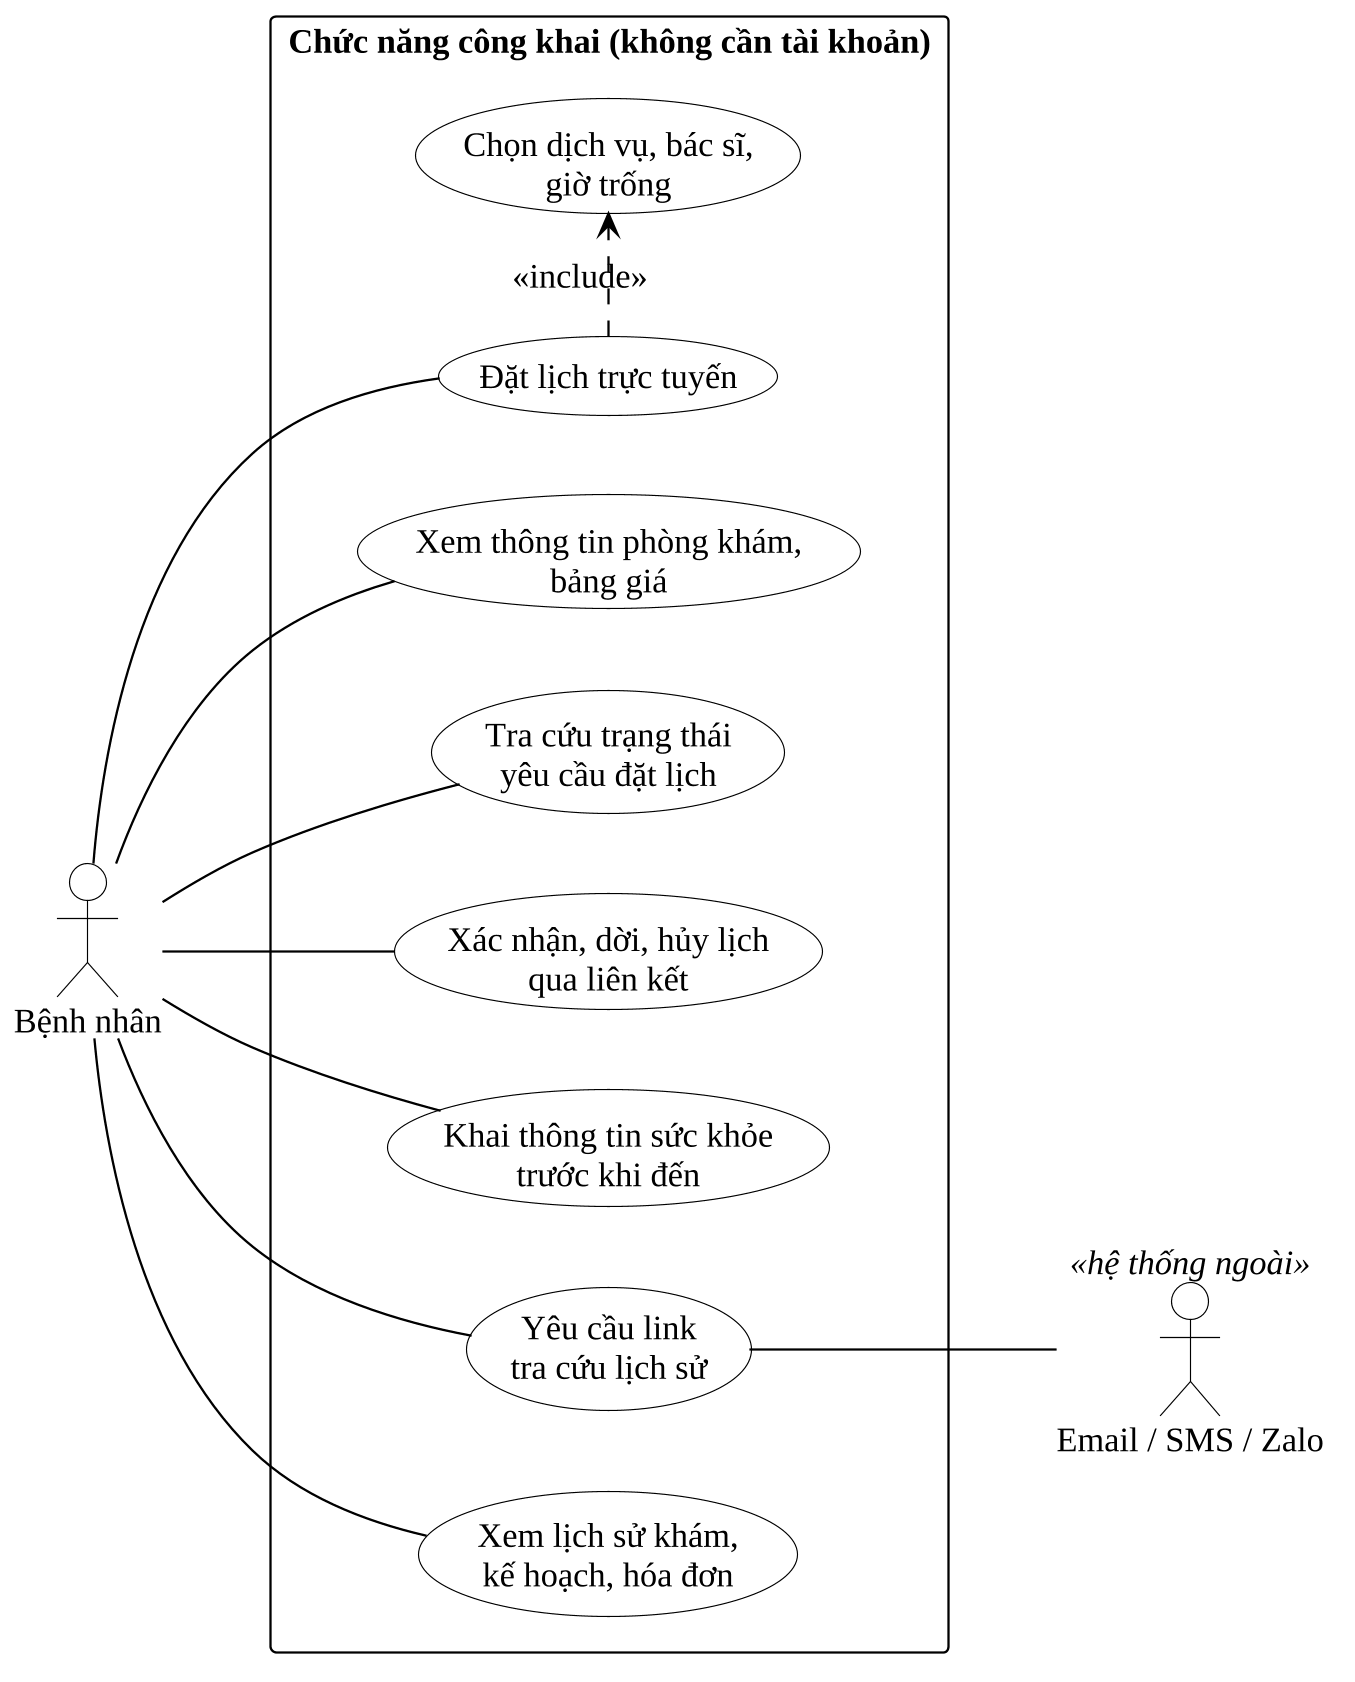

The diagram above was rendered by PlantUML. Its source (embedded in the PNG):
@startuml
!include _kieu.iuml
left to right direction
actor "Bệnh nhân" as BN
actor "Email / SMS / Zalo" as MS <<hệ thống ngoài>>
rectangle "Chức năng công khai (không cần tài khoản)" {
  usecase "Xem thông tin phòng khám,\nbảng giá" as a
  usecase "Đặt lịch trực tuyến" as b
  usecase "Chọn dịch vụ, bác sĩ,\ngiờ trống" as b2
  usecase "Tra cứu trạng thái\nyêu cầu đặt lịch" as c
  usecase "Xác nhận, dời, hủy lịch\nqua liên kết" as d
  usecase "Khai thông tin sức khỏe\ntrước khi đến" as e
  usecase "Yêu cầu link\ntra cứu lịch sử" as f
  usecase "Xem lịch sử khám,\nkế hoạch, hóa đơn" as g
}
BN -- a
BN -- b
BN -- c
BN -- d
BN -- e
BN -- f
BN -- g
b .> b2 : <<include>>
f -- MS
@enduml